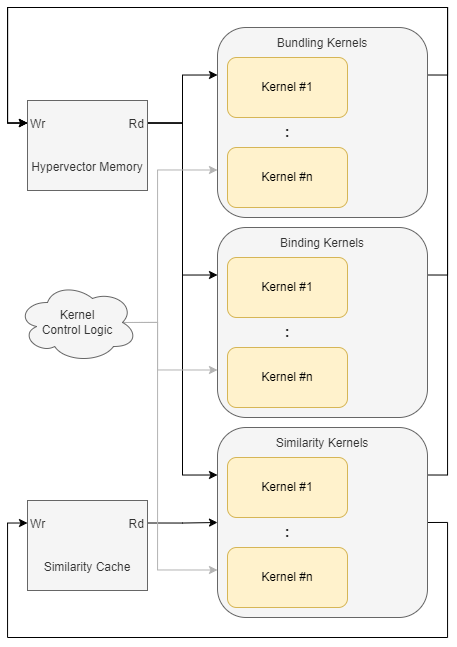

The diagram above was exported from draw.io. Its source (the exported page's mxGraphModel, read from the mxfile embedded in the PNG):
<mxGraphModel dx="1687" dy="984" grid="1" gridSize="10" guides="1" tooltips="1" connect="1" arrows="1" fold="1" page="1" pageScale="1" pageWidth="850" pageHeight="1100" math="0" shadow="0">
  <root>
    <mxCell id="0" />
    <mxCell id="1" parent="0" />
    <mxCell id="y6iQs869xfZ_kIx4TwNn-19" style="edgeStyle=orthogonalEdgeStyle;rounded=0;orthogonalLoop=1;jettySize=auto;html=1;exitX=1;exitY=0.25;exitDx=0;exitDy=0;entryX=0;entryY=0.25;entryDx=0;entryDy=0;" edge="1" parent="1" source="y6iQs869xfZ_kIx4TwNn-1" target="y6iQs869xfZ_kIx4TwNn-5">
      <mxGeometry relative="1" as="geometry" />
    </mxCell>
    <mxCell id="y6iQs869xfZ_kIx4TwNn-20" style="edgeStyle=orthogonalEdgeStyle;rounded=0;orthogonalLoop=1;jettySize=auto;html=1;exitX=1;exitY=0.25;exitDx=0;exitDy=0;entryX=0;entryY=0.25;entryDx=0;entryDy=0;" edge="1" parent="1" source="y6iQs869xfZ_kIx4TwNn-1" target="y6iQs869xfZ_kIx4TwNn-11">
      <mxGeometry relative="1" as="geometry" />
    </mxCell>
    <mxCell id="y6iQs869xfZ_kIx4TwNn-21" style="edgeStyle=orthogonalEdgeStyle;rounded=0;orthogonalLoop=1;jettySize=auto;html=1;exitX=1;exitY=0.25;exitDx=0;exitDy=0;entryX=0;entryY=0.25;entryDx=0;entryDy=0;" edge="1" parent="1" source="y6iQs869xfZ_kIx4TwNn-1" target="y6iQs869xfZ_kIx4TwNn-15">
      <mxGeometry relative="1" as="geometry" />
    </mxCell>
    <mxCell id="y6iQs869xfZ_kIx4TwNn-1" value="Wr&amp;nbsp; &amp;nbsp; &amp;nbsp; &amp;nbsp; &amp;nbsp; &amp;nbsp; &amp;nbsp; &amp;nbsp; &amp;nbsp; &amp;nbsp; &amp;nbsp; &amp;nbsp; &amp;nbsp;Rd&lt;br&gt;&lt;br&gt;&lt;br&gt;Hypervector Memory" style="rounded=0;whiteSpace=wrap;html=1;fillColor=#f5f5f5;fontColor=#333333;strokeColor=#666666;" vertex="1" parent="1">
      <mxGeometry x="120" y="473" width="120" height="90" as="geometry" />
    </mxCell>
    <mxCell id="y6iQs869xfZ_kIx4TwNn-28" style="edgeStyle=orthogonalEdgeStyle;rounded=0;orthogonalLoop=1;jettySize=auto;html=1;exitX=1;exitY=0.25;exitDx=0;exitDy=0;entryX=0;entryY=0.5;entryDx=0;entryDy=0;" edge="1" parent="1" source="y6iQs869xfZ_kIx4TwNn-2" target="y6iQs869xfZ_kIx4TwNn-15">
      <mxGeometry relative="1" as="geometry" />
    </mxCell>
    <mxCell id="y6iQs869xfZ_kIx4TwNn-2" value="Wr&amp;nbsp; &amp;nbsp; &amp;nbsp; &amp;nbsp; &amp;nbsp; &amp;nbsp; &amp;nbsp; &amp;nbsp; &amp;nbsp; &amp;nbsp; &amp;nbsp; &amp;nbsp; &amp;nbsp;Rd&lt;br&gt;&lt;br&gt;&lt;br&gt;Similarity Cache" style="rounded=0;whiteSpace=wrap;html=1;fillColor=#f5f5f5;fontColor=#333333;strokeColor=#666666;" vertex="1" parent="1">
      <mxGeometry x="120" y="873" width="120" height="90" as="geometry" />
    </mxCell>
    <mxCell id="y6iQs869xfZ_kIx4TwNn-29" style="edgeStyle=orthogonalEdgeStyle;rounded=0;orthogonalLoop=1;jettySize=auto;html=1;exitX=0.875;exitY=0.5;exitDx=0;exitDy=0;exitPerimeter=0;entryX=0;entryY=0.75;entryDx=0;entryDy=0;strokeColor=#B3B3B3;" edge="1" parent="1" source="y6iQs869xfZ_kIx4TwNn-3" target="y6iQs869xfZ_kIx4TwNn-5">
      <mxGeometry relative="1" as="geometry">
        <Array as="points">
          <mxPoint x="250" y="695" />
          <mxPoint x="250" y="543" />
        </Array>
      </mxGeometry>
    </mxCell>
    <mxCell id="y6iQs869xfZ_kIx4TwNn-30" style="edgeStyle=orthogonalEdgeStyle;rounded=0;orthogonalLoop=1;jettySize=auto;html=1;exitX=0.875;exitY=0.5;exitDx=0;exitDy=0;exitPerimeter=0;entryX=0;entryY=0.75;entryDx=0;entryDy=0;strokeColor=#B3B3B3;" edge="1" parent="1" source="y6iQs869xfZ_kIx4TwNn-3" target="y6iQs869xfZ_kIx4TwNn-11">
      <mxGeometry relative="1" as="geometry">
        <Array as="points">
          <mxPoint x="250" y="695" />
          <mxPoint x="250" y="743" />
        </Array>
      </mxGeometry>
    </mxCell>
    <mxCell id="y6iQs869xfZ_kIx4TwNn-31" style="edgeStyle=orthogonalEdgeStyle;rounded=0;orthogonalLoop=1;jettySize=auto;html=1;exitX=0.875;exitY=0.5;exitDx=0;exitDy=0;exitPerimeter=0;entryX=0;entryY=0.75;entryDx=0;entryDy=0;strokeColor=#B3B3B3;" edge="1" parent="1" source="y6iQs869xfZ_kIx4TwNn-3" target="y6iQs869xfZ_kIx4TwNn-15">
      <mxGeometry relative="1" as="geometry">
        <Array as="points">
          <mxPoint x="250" y="695" />
          <mxPoint x="250" y="943" />
        </Array>
      </mxGeometry>
    </mxCell>
    <mxCell id="y6iQs869xfZ_kIx4TwNn-3" value="Kernel &lt;br&gt;Control Logic" style="ellipse;shape=cloud;whiteSpace=wrap;html=1;fillColor=#f5f5f5;fontColor=#333333;strokeColor=#666666;" vertex="1" parent="1">
      <mxGeometry x="110" y="655" width="120" height="80" as="geometry" />
    </mxCell>
    <mxCell id="y6iQs869xfZ_kIx4TwNn-22" style="edgeStyle=orthogonalEdgeStyle;rounded=0;orthogonalLoop=1;jettySize=auto;html=1;exitX=1;exitY=0.25;exitDx=0;exitDy=0;entryX=0;entryY=0.25;entryDx=0;entryDy=0;" edge="1" parent="1" source="y6iQs869xfZ_kIx4TwNn-5" target="y6iQs869xfZ_kIx4TwNn-1">
      <mxGeometry relative="1" as="geometry">
        <Array as="points">
          <mxPoint x="540" y="448" />
          <mxPoint x="540" y="380" />
          <mxPoint x="100" y="380" />
          <mxPoint x="100" y="496" />
        </Array>
      </mxGeometry>
    </mxCell>
    <mxCell id="y6iQs869xfZ_kIx4TwNn-5" value="Bundling Kernels&lt;br&gt;&lt;br&gt;&lt;br&gt;&lt;br&gt;&lt;br&gt;&lt;br&gt;&lt;br&gt;&lt;br&gt;&lt;br&gt;&lt;br&gt;&lt;br&gt;&lt;br&gt;" style="rounded=1;whiteSpace=wrap;html=1;fillColor=#f5f5f5;strokeColor=#666666;fontColor=#333333;" vertex="1" parent="1">
      <mxGeometry x="310" y="400" width="210" height="190" as="geometry" />
    </mxCell>
    <mxCell id="y6iQs869xfZ_kIx4TwNn-6" value="Kernel #1" style="rounded=1;whiteSpace=wrap;html=1;fillColor=#fff2cc;strokeColor=#d6b656;" vertex="1" parent="1">
      <mxGeometry x="320" y="430" width="120" height="60" as="geometry" />
    </mxCell>
    <mxCell id="y6iQs869xfZ_kIx4TwNn-9" value="Kernel #n" style="rounded=1;whiteSpace=wrap;html=1;fillColor=#fff2cc;strokeColor=#d6b656;" vertex="1" parent="1">
      <mxGeometry x="320" y="520" width="120" height="60" as="geometry" />
    </mxCell>
    <mxCell id="y6iQs869xfZ_kIx4TwNn-10" value="&lt;b&gt;&lt;font style=&quot;font-size: 14px;&quot;&gt;:&lt;/font&gt;&lt;/b&gt;" style="text;html=1;strokeColor=none;fillColor=none;align=center;verticalAlign=middle;whiteSpace=wrap;rounded=0;" vertex="1" parent="1">
      <mxGeometry x="350" y="490" width="60" height="30" as="geometry" />
    </mxCell>
    <mxCell id="y6iQs869xfZ_kIx4TwNn-23" style="edgeStyle=orthogonalEdgeStyle;rounded=0;orthogonalLoop=1;jettySize=auto;html=1;exitX=1;exitY=0.25;exitDx=0;exitDy=0;entryX=0;entryY=0.25;entryDx=0;entryDy=0;" edge="1" parent="1" source="y6iQs869xfZ_kIx4TwNn-11" target="y6iQs869xfZ_kIx4TwNn-1">
      <mxGeometry relative="1" as="geometry">
        <Array as="points">
          <mxPoint x="540" y="648" />
          <mxPoint x="540" y="380" />
          <mxPoint x="100" y="380" />
          <mxPoint x="100" y="496" />
        </Array>
      </mxGeometry>
    </mxCell>
    <mxCell id="y6iQs869xfZ_kIx4TwNn-11" value="Binding Kernels&lt;br&gt;&lt;br&gt;&lt;br&gt;&lt;br&gt;&lt;br&gt;&lt;br&gt;&lt;br&gt;&lt;br&gt;&lt;br&gt;&lt;br&gt;&lt;br&gt;&lt;br&gt;" style="rounded=1;whiteSpace=wrap;html=1;fillColor=#f5f5f5;strokeColor=#666666;fontColor=#333333;" vertex="1" parent="1">
      <mxGeometry x="310" y="600" width="210" height="190" as="geometry" />
    </mxCell>
    <mxCell id="y6iQs869xfZ_kIx4TwNn-12" value="Kernel #1" style="rounded=1;whiteSpace=wrap;html=1;fillColor=#fff2cc;strokeColor=#d6b656;" vertex="1" parent="1">
      <mxGeometry x="320" y="630" width="120" height="60" as="geometry" />
    </mxCell>
    <mxCell id="y6iQs869xfZ_kIx4TwNn-13" value="Kernel #n" style="rounded=1;whiteSpace=wrap;html=1;fillColor=#fff2cc;strokeColor=#d6b656;" vertex="1" parent="1">
      <mxGeometry x="320" y="720" width="120" height="60" as="geometry" />
    </mxCell>
    <mxCell id="y6iQs869xfZ_kIx4TwNn-14" value="&lt;b&gt;&lt;font style=&quot;font-size: 14px;&quot;&gt;:&lt;/font&gt;&lt;/b&gt;" style="text;html=1;strokeColor=none;fillColor=none;align=center;verticalAlign=middle;whiteSpace=wrap;rounded=0;" vertex="1" parent="1">
      <mxGeometry x="350" y="690" width="60" height="30" as="geometry" />
    </mxCell>
    <mxCell id="y6iQs869xfZ_kIx4TwNn-24" style="edgeStyle=orthogonalEdgeStyle;rounded=0;orthogonalLoop=1;jettySize=auto;html=1;exitX=1;exitY=0.25;exitDx=0;exitDy=0;entryX=0;entryY=0.25;entryDx=0;entryDy=0;" edge="1" parent="1" source="y6iQs869xfZ_kIx4TwNn-15" target="y6iQs869xfZ_kIx4TwNn-1">
      <mxGeometry relative="1" as="geometry">
        <Array as="points">
          <mxPoint x="540" y="848" />
          <mxPoint x="540" y="380" />
          <mxPoint x="100" y="380" />
          <mxPoint x="100" y="496" />
        </Array>
      </mxGeometry>
    </mxCell>
    <mxCell id="y6iQs869xfZ_kIx4TwNn-27" style="edgeStyle=orthogonalEdgeStyle;rounded=0;orthogonalLoop=1;jettySize=auto;html=1;exitX=1;exitY=0.5;exitDx=0;exitDy=0;entryX=0;entryY=0.25;entryDx=0;entryDy=0;" edge="1" parent="1" source="y6iQs869xfZ_kIx4TwNn-15" target="y6iQs869xfZ_kIx4TwNn-2">
      <mxGeometry relative="1" as="geometry">
        <Array as="points">
          <mxPoint x="540" y="895" />
          <mxPoint x="540" y="1010" />
          <mxPoint x="100" y="1010" />
          <mxPoint x="100" y="896" />
        </Array>
      </mxGeometry>
    </mxCell>
    <mxCell id="y6iQs869xfZ_kIx4TwNn-15" value="Similarity Kernels&lt;br&gt;&lt;br&gt;&lt;br&gt;&lt;br&gt;&lt;br&gt;&lt;br&gt;&lt;br&gt;&lt;br&gt;&lt;br&gt;&lt;br&gt;&lt;br&gt;&lt;br&gt;" style="rounded=1;whiteSpace=wrap;html=1;fillColor=#f5f5f5;strokeColor=#666666;fontColor=#333333;" vertex="1" parent="1">
      <mxGeometry x="310" y="800" width="210" height="190" as="geometry" />
    </mxCell>
    <mxCell id="y6iQs869xfZ_kIx4TwNn-16" value="Kernel #1" style="rounded=1;whiteSpace=wrap;html=1;fillColor=#fff2cc;strokeColor=#d6b656;" vertex="1" parent="1">
      <mxGeometry x="320" y="830" width="120" height="60" as="geometry" />
    </mxCell>
    <mxCell id="y6iQs869xfZ_kIx4TwNn-17" value="Kernel #n" style="rounded=1;whiteSpace=wrap;html=1;fillColor=#fff2cc;strokeColor=#d6b656;" vertex="1" parent="1">
      <mxGeometry x="320" y="920" width="120" height="60" as="geometry" />
    </mxCell>
    <mxCell id="y6iQs869xfZ_kIx4TwNn-18" value="&lt;b&gt;&lt;font style=&quot;font-size: 14px;&quot;&gt;:&lt;/font&gt;&lt;/b&gt;" style="text;html=1;strokeColor=none;fillColor=none;align=center;verticalAlign=middle;whiteSpace=wrap;rounded=0;" vertex="1" parent="1">
      <mxGeometry x="350" y="890" width="60" height="30" as="geometry" />
    </mxCell>
  </root>
</mxGraphModel>